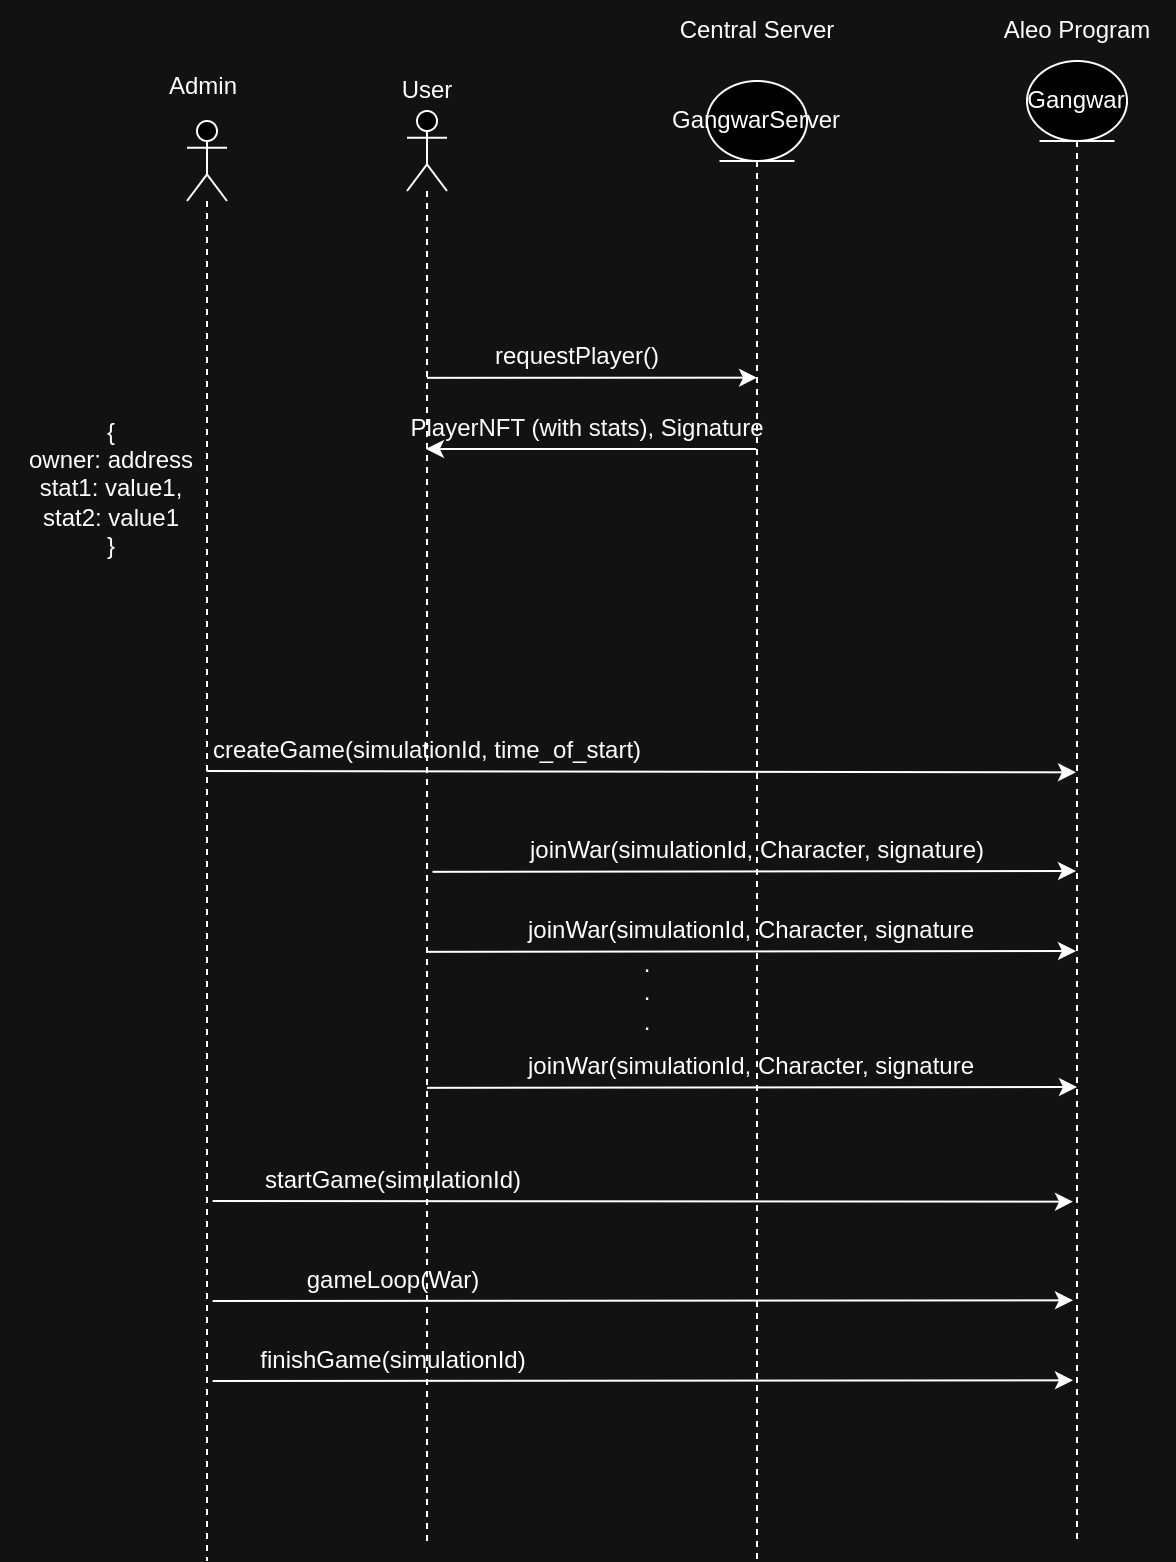

The diagram above was exported from draw.io. Its source (the exported page's mxGraphModel, read from the mxfile embedded in the PNG):
<mxGraphModel dx="4549" dy="2085" grid="1" gridSize="10" guides="1" tooltips="1" connect="1" arrows="1" fold="1" page="1" pageScale="1" pageWidth="850" pageHeight="1100" math="0" shadow="0">
  <root>
    <mxCell id="0" />
    <mxCell id="1" parent="0" />
    <mxCell id="2" style="edgeStyle=elbowEdgeStyle;rounded=0;orthogonalLoop=1;jettySize=auto;html=1;elbow=vertical;curved=0;" edge="1" parent="1">
      <mxGeometry relative="1" as="geometry">
        <mxPoint x="-1338.0026315789476" y="-11.581052631579041" as="sourcePoint" />
        <mxPoint x="-1172.9499999999998" y="-11.581052631579041" as="targetPoint" />
      </mxGeometry>
    </mxCell>
    <mxCell id="3" value="" style="shape=umlLifeline;perimeter=lifelinePerimeter;whiteSpace=wrap;html=1;container=1;dropTarget=0;collapsible=0;recursiveResize=0;outlineConnect=0;portConstraint=eastwest;newEdgeStyle={&quot;edgeStyle&quot;:&quot;elbowEdgeStyle&quot;,&quot;elbow&quot;:&quot;vertical&quot;,&quot;curved&quot;:0,&quot;rounded&quot;:0};participant=umlActor;" vertex="1" parent="1">
      <mxGeometry x="-1348" y="-145" width="20" height="715" as="geometry" />
    </mxCell>
    <mxCell id="4" value="GangwarServer" style="shape=umlLifeline;perimeter=lifelinePerimeter;whiteSpace=wrap;html=1;container=1;dropTarget=0;collapsible=0;recursiveResize=0;outlineConnect=0;portConstraint=eastwest;newEdgeStyle={&quot;edgeStyle&quot;:&quot;elbowEdgeStyle&quot;,&quot;elbow&quot;:&quot;vertical&quot;,&quot;curved&quot;:0,&quot;rounded&quot;:0};participant=umlEntity;" vertex="1" parent="1">
      <mxGeometry x="-1198" y="-160" width="50" height="740" as="geometry" />
    </mxCell>
    <mxCell id="5" value="Gangwar" style="shape=umlLifeline;perimeter=lifelinePerimeter;whiteSpace=wrap;html=1;container=1;dropTarget=0;collapsible=0;recursiveResize=0;outlineConnect=0;portConstraint=eastwest;newEdgeStyle={&quot;edgeStyle&quot;:&quot;elbowEdgeStyle&quot;,&quot;elbow&quot;:&quot;vertical&quot;,&quot;curved&quot;:0,&quot;rounded&quot;:0};participant=umlEntity;" vertex="1" parent="1">
      <mxGeometry x="-1038" y="-170" width="50" height="740" as="geometry" />
    </mxCell>
    <mxCell id="6" value="requestPlayer()" style="text;html=1;align=center;verticalAlign=middle;resizable=0;points=[];autosize=1;strokeColor=none;fillColor=none;" vertex="1" parent="1">
      <mxGeometry x="-1318" y="-37" width="110" height="30" as="geometry" />
    </mxCell>
    <mxCell id="7" value="" style="edgeStyle=none;orthogonalLoop=1;jettySize=auto;html=1;rounded=0;" edge="1" parent="1">
      <mxGeometry width="100" relative="1" as="geometry">
        <mxPoint x="-1173.4999999999998" y="24" as="sourcePoint" />
        <mxPoint x="-1338.5526315789475" y="24" as="targetPoint" />
        <Array as="points">
          <mxPoint x="-1278" y="24" />
        </Array>
      </mxGeometry>
    </mxCell>
    <mxCell id="8" value="PlayerNFT (with stats), Signature" style="text;html=1;align=center;verticalAlign=middle;resizable=0;points=[];autosize=1;strokeColor=none;fillColor=none;" vertex="1" parent="1">
      <mxGeometry x="-1358" y="-1" width="200" height="30" as="geometry" />
    </mxCell>
    <mxCell id="9" value="joinWar(simulationId, Character, signature)" style="text;html=1;align=center;verticalAlign=middle;resizable=0;points=[];autosize=1;strokeColor=none;fillColor=none;" vertex="1" parent="1">
      <mxGeometry x="-1298" y="210" width="250" height="30" as="geometry" />
    </mxCell>
    <mxCell id="10" style="edgeStyle=elbowEdgeStyle;rounded=0;orthogonalLoop=1;jettySize=auto;html=1;elbow=vertical;curved=0;" edge="1" target="5" parent="1">
      <mxGeometry relative="1" as="geometry">
        <mxPoint x="-1335.2526315789476" y="235.41894736842096" as="sourcePoint" />
        <mxPoint x="-1010.25" y="236" as="targetPoint" />
      </mxGeometry>
    </mxCell>
    <mxCell id="11" value="" style="shape=umlLifeline;perimeter=lifelinePerimeter;whiteSpace=wrap;html=1;container=1;dropTarget=0;collapsible=0;recursiveResize=0;outlineConnect=0;portConstraint=eastwest;newEdgeStyle={&quot;edgeStyle&quot;:&quot;elbowEdgeStyle&quot;,&quot;elbow&quot;:&quot;vertical&quot;,&quot;curved&quot;:0,&quot;rounded&quot;:0};participant=umlActor;" vertex="1" parent="1">
      <mxGeometry x="-1458" y="-140" width="20" height="720" as="geometry" />
    </mxCell>
    <mxCell id="12" value="User" style="text;html=1;align=center;verticalAlign=middle;resizable=0;points=[];autosize=1;strokeColor=none;fillColor=none;" vertex="1" parent="1">
      <mxGeometry x="-1363" y="-170" width="50" height="30" as="geometry" />
    </mxCell>
    <mxCell id="13" value="createGame(simulationId, time_of_start)" style="text;html=1;align=center;verticalAlign=middle;resizable=0;points=[];autosize=1;strokeColor=none;fillColor=none;" vertex="1" parent="1">
      <mxGeometry x="-1458" y="160" width="240" height="30" as="geometry" />
    </mxCell>
    <mxCell id="14" style="edgeStyle=elbowEdgeStyle;rounded=0;orthogonalLoop=1;jettySize=auto;html=1;elbow=vertical;curved=0;" edge="1" target="5" parent="1">
      <mxGeometry relative="1" as="geometry">
        <mxPoint x="-1448.2142857142858" y="185.00142857142873" as="sourcePoint" />
        <mxPoint x="-1013.5" y="185.00142857142873" as="targetPoint" />
      </mxGeometry>
    </mxCell>
    <mxCell id="15" value="joinWar(simulationId, Character, signature" style="text;html=1;align=center;verticalAlign=middle;resizable=0;points=[];autosize=1;strokeColor=none;fillColor=none;" vertex="1" parent="1">
      <mxGeometry x="-1300.75" y="250" width="250" height="30" as="geometry" />
    </mxCell>
    <mxCell id="16" style="edgeStyle=elbowEdgeStyle;rounded=0;orthogonalLoop=1;jettySize=auto;html=1;elbow=vertical;curved=0;" edge="1" target="5" parent="1">
      <mxGeometry relative="1" as="geometry">
        <mxPoint x="-1338.0026315789476" y="275.41894736842096" as="sourcePoint" />
        <mxPoint x="-745.75" y="275" as="targetPoint" />
      </mxGeometry>
    </mxCell>
    <mxCell id="17" value="startGame(simulationId)" style="text;html=1;align=center;verticalAlign=middle;resizable=0;points=[];autosize=1;strokeColor=none;fillColor=none;" vertex="1" parent="1">
      <mxGeometry x="-1430" y="375" width="150" height="30" as="geometry" />
    </mxCell>
    <mxCell id="18" style="edgeStyle=elbowEdgeStyle;rounded=0;orthogonalLoop=1;jettySize=auto;html=1;elbow=vertical;curved=0;" edge="1" parent="1">
      <mxGeometry relative="1" as="geometry">
        <mxPoint x="-1445.2142857142858" y="400.00142857142873" as="sourcePoint" />
        <mxPoint x="-1015" y="400" as="targetPoint" />
      </mxGeometry>
    </mxCell>
    <mxCell id="19" value="gameLoop(War)" style="text;html=1;align=center;verticalAlign=middle;resizable=0;points=[];autosize=1;strokeColor=none;fillColor=none;" vertex="1" parent="1">
      <mxGeometry x="-1410" y="425" width="110" height="30" as="geometry" />
    </mxCell>
    <mxCell id="20" style="edgeStyle=elbowEdgeStyle;rounded=0;orthogonalLoop=1;jettySize=auto;html=1;elbow=vertical;curved=0;" edge="1" parent="1">
      <mxGeometry relative="1" as="geometry">
        <mxPoint x="-1445.2142857142858" y="450.00142857142873" as="sourcePoint" />
        <mxPoint x="-1015" y="450" as="targetPoint" />
      </mxGeometry>
    </mxCell>
    <mxCell id="21" value="Central Server" style="text;html=1;align=center;verticalAlign=middle;resizable=0;points=[];autosize=1;strokeColor=none;fillColor=none;" vertex="1" parent="1">
      <mxGeometry x="-1223" y="-200" width="100" height="30" as="geometry" />
    </mxCell>
    <mxCell id="22" value="Aleo Program&lt;br&gt;" style="text;html=1;align=center;verticalAlign=middle;resizable=0;points=[];autosize=1;strokeColor=none;fillColor=none;" vertex="1" parent="1">
      <mxGeometry x="-1063" y="-200" width="100" height="30" as="geometry" />
    </mxCell>
    <mxCell id="23" value="finishGame(simulationId)" style="text;html=1;align=center;verticalAlign=middle;resizable=0;points=[];autosize=1;strokeColor=none;fillColor=none;" vertex="1" parent="1">
      <mxGeometry x="-1435" y="465" width="160" height="30" as="geometry" />
    </mxCell>
    <mxCell id="24" style="edgeStyle=elbowEdgeStyle;rounded=0;orthogonalLoop=1;jettySize=auto;html=1;elbow=vertical;curved=0;" edge="1" parent="1">
      <mxGeometry relative="1" as="geometry">
        <mxPoint x="-1445.2142857142858" y="490.00142857142873" as="sourcePoint" />
        <mxPoint x="-1015" y="490" as="targetPoint" />
      </mxGeometry>
    </mxCell>
    <mxCell id="25" value="{&lt;br&gt;owner: address&lt;br&gt;stat1: value1,&lt;br&gt;stat2: value1&lt;br&gt;}" style="text;html=1;align=center;verticalAlign=middle;resizable=0;points=[];autosize=1;strokeColor=none;fillColor=none;" vertex="1" parent="1">
      <mxGeometry x="-1551" y="-1" width="110" height="90" as="geometry" />
    </mxCell>
    <mxCell id="26" value=".&lt;br&gt;.&lt;br&gt;." style="text;html=1;align=center;verticalAlign=middle;resizable=0;points=[];autosize=1;strokeColor=none;fillColor=none;" vertex="1" parent="1">
      <mxGeometry x="-1243" y="266" width="30" height="60" as="geometry" />
    </mxCell>
    <mxCell id="27" value="joinWar(simulationId, Character, signature" style="text;html=1;align=center;verticalAlign=middle;resizable=0;points=[];autosize=1;strokeColor=none;fillColor=none;" vertex="1" parent="1">
      <mxGeometry x="-1300.75" y="318" width="250" height="30" as="geometry" />
    </mxCell>
    <mxCell id="28" style="edgeStyle=elbowEdgeStyle;rounded=0;orthogonalLoop=1;jettySize=auto;html=1;elbow=vertical;curved=0;" edge="1" parent="1">
      <mxGeometry relative="1" as="geometry">
        <mxPoint x="-1338.0026315789476" y="343.41894736842096" as="sourcePoint" />
        <mxPoint x="-1013" y="343" as="targetPoint" />
      </mxGeometry>
    </mxCell>
    <mxCell id="29" value="Admin" style="text;html=1;align=center;verticalAlign=middle;resizable=0;points=[];autosize=1;strokeColor=none;fillColor=none;" vertex="1" parent="1">
      <mxGeometry x="-1480" y="-172" width="60" height="30" as="geometry" />
    </mxCell>
  </root>
</mxGraphModel>